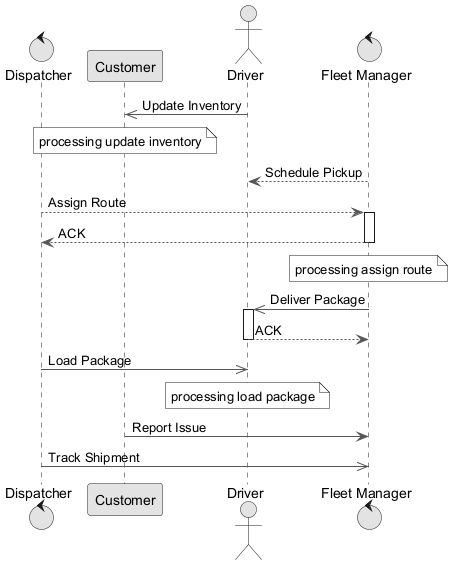

The diagram above was rendered by PlantUML. Its source (embedded in the PNG):
@startuml
skinparam monochrome true
skinparam ArrowColor #555555
control "Dispatcher" as D
participant "Customer" as C
actor "Driver" as D2
control "Fleet Manager" as FM
D2 ->> C : Update Inventory
note over C : processing update inventory
FM --> D2 : Schedule Pickup
D --> FM : Assign Route
activate FM
FM --> D : ACK
deactivate FM
note over FM : processing assign route
FM ->> D2 : Deliver Package
activate D2
D2 --> FM : ACK
deactivate D2
D ->> D2 : Load Package
note over D2 : processing load package
C -> FM : Report Issue
D ->> FM : Track Shipment
@enduml